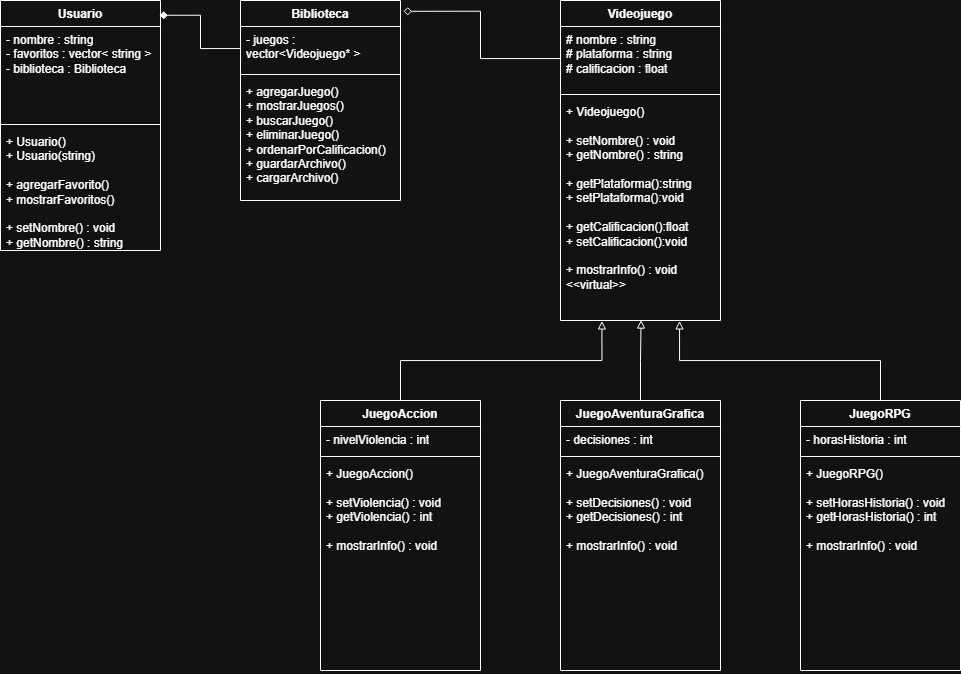

The diagram above was exported from draw.io. Its source (the exported page's mxGraphModel, read from the mxfile embedded in the PNG):
<mxGraphModel dx="2200" dy="703" grid="1" gridSize="10" guides="1" tooltips="1" connect="1" arrows="1" fold="1" page="1" pageScale="1" pageWidth="827" pageHeight="1169" math="0" shadow="0">
  <root>
    <mxCell id="0" />
    <mxCell id="1" parent="0" />
    <mxCell id="HaqVhmV3h2d1z8dXszGj-2" parent="1" style="swimlane;fontStyle=1;align=center;verticalAlign=top;childLayout=stackLayout;horizontal=1;startSize=26;horizontalStack=0;resizeParent=1;resizeParentMax=0;resizeLast=0;collapsible=1;marginBottom=0;whiteSpace=wrap;html=1;" value="Videojuego" vertex="1">
      <mxGeometry height="320" width="160" x="360" y="200" as="geometry" />
    </mxCell>
    <mxCell id="HaqVhmV3h2d1z8dXszGj-3" parent="HaqVhmV3h2d1z8dXszGj-2" style="text;strokeColor=none;fillColor=none;align=left;verticalAlign=top;spacingLeft=4;spacingRight=4;overflow=hidden;rotatable=0;points=[[0,0.5],[1,0.5]];portConstraint=eastwest;whiteSpace=wrap;html=1;" value="# nombre : string&lt;div&gt;# plataforma : string&lt;/div&gt;&lt;div&gt;# calificacion : float&lt;/div&gt;" vertex="1">
      <mxGeometry height="64" width="160" y="26" as="geometry" />
    </mxCell>
    <mxCell id="HaqVhmV3h2d1z8dXszGj-4" parent="HaqVhmV3h2d1z8dXszGj-2" style="line;strokeWidth=1;fillColor=none;align=left;verticalAlign=middle;spacingTop=-1;spacingLeft=3;spacingRight=3;rotatable=0;labelPosition=right;points=[];portConstraint=eastwest;strokeColor=inherit;" value="" vertex="1">
      <mxGeometry height="8" width="160" y="90" as="geometry" />
    </mxCell>
    <mxCell id="HaqVhmV3h2d1z8dXszGj-5" parent="HaqVhmV3h2d1z8dXszGj-2" style="text;strokeColor=none;fillColor=none;align=left;verticalAlign=top;spacingLeft=4;spacingRight=4;overflow=hidden;rotatable=0;points=[[0,0.5],[1,0.5]];portConstraint=eastwest;whiteSpace=wrap;html=1;" value="+ Videojuego()&lt;div&gt;&lt;br&gt;+ setNombre() : void&amp;nbsp;&lt;br&gt;+ getNombre() : string&lt;br&gt;&lt;div&gt;&lt;/div&gt;&lt;div&gt;&lt;br&gt;&lt;/div&gt;&lt;div&gt;+ getPlataforma():string&lt;/div&gt;&lt;div&gt;+ setPlataforma():void&lt;/div&gt;&lt;div&gt;&lt;br&gt;&lt;/div&gt;&lt;div&gt;+ getCalificacion():float&lt;/div&gt;&lt;div&gt;+ setCalificacion():void&lt;/div&gt;&lt;div&gt;&lt;br&gt;&lt;/div&gt;&lt;div&gt;+ mostrarInfo() : void&amp;nbsp;&lt;/div&gt;&lt;div&gt;&amp;lt;&amp;lt;virtual&amp;gt;&amp;gt;&lt;/div&gt;&lt;/div&gt;" vertex="1">
      <mxGeometry height="222" width="160" y="98" as="geometry" />
    </mxCell>
    <mxCell id="HaqVhmV3h2d1z8dXszGj-6" parent="1" style="swimlane;fontStyle=1;align=center;verticalAlign=top;childLayout=stackLayout;horizontal=1;startSize=26;horizontalStack=0;resizeParent=1;resizeParentMax=0;resizeLast=0;collapsible=1;marginBottom=0;whiteSpace=wrap;html=1;" value="JuegoAccion" vertex="1">
      <mxGeometry height="270" width="160" x="120" y="600" as="geometry" />
    </mxCell>
    <mxCell id="HaqVhmV3h2d1z8dXszGj-7" parent="HaqVhmV3h2d1z8dXszGj-6" style="text;strokeColor=none;fillColor=none;align=left;verticalAlign=top;spacingLeft=4;spacingRight=4;overflow=hidden;rotatable=0;points=[[0,0.5],[1,0.5]];portConstraint=eastwest;whiteSpace=wrap;html=1;" value="- nivelViolencia : int" vertex="1">
      <mxGeometry height="26" width="160" y="26" as="geometry" />
    </mxCell>
    <mxCell id="HaqVhmV3h2d1z8dXszGj-8" parent="HaqVhmV3h2d1z8dXszGj-6" style="line;strokeWidth=1;fillColor=none;align=left;verticalAlign=middle;spacingTop=-1;spacingLeft=3;spacingRight=3;rotatable=0;labelPosition=right;points=[];portConstraint=eastwest;strokeColor=inherit;" value="" vertex="1">
      <mxGeometry height="8" width="160" y="52" as="geometry" />
    </mxCell>
    <mxCell id="HaqVhmV3h2d1z8dXszGj-9" parent="HaqVhmV3h2d1z8dXszGj-6" style="text;strokeColor=none;fillColor=none;align=left;verticalAlign=top;spacingLeft=4;spacingRight=4;overflow=hidden;rotatable=0;points=[[0,0.5],[1,0.5]];portConstraint=eastwest;whiteSpace=wrap;html=1;" value="+ JuegoAccion()&lt;div&gt;&lt;br&gt;&lt;/div&gt;&lt;div&gt;+ setViolencia() : void&lt;/div&gt;&lt;div&gt;+ getViolencia() : int&lt;/div&gt;&lt;div&gt;&lt;br&gt;&lt;/div&gt;&lt;div&gt;+ mostrarInfo() : void&amp;nbsp;&lt;/div&gt;" vertex="1">
      <mxGeometry height="210" width="160" y="60" as="geometry" />
    </mxCell>
    <mxCell id="HaqVhmV3h2d1z8dXszGj-10" parent="1" style="swimlane;fontStyle=1;align=center;verticalAlign=top;childLayout=stackLayout;horizontal=1;startSize=26;horizontalStack=0;resizeParent=1;resizeParentMax=0;resizeLast=0;collapsible=1;marginBottom=0;whiteSpace=wrap;html=1;" value="JuegoRPG" vertex="1">
      <mxGeometry height="270" width="160" x="600" y="600" as="geometry" />
    </mxCell>
    <mxCell id="HaqVhmV3h2d1z8dXszGj-11" parent="HaqVhmV3h2d1z8dXszGj-10" style="text;strokeColor=none;fillColor=none;align=left;verticalAlign=top;spacingLeft=4;spacingRight=4;overflow=hidden;rotatable=0;points=[[0,0.5],[1,0.5]];portConstraint=eastwest;whiteSpace=wrap;html=1;" value="- horasHistoria : int" vertex="1">
      <mxGeometry height="26" width="160" y="26" as="geometry" />
    </mxCell>
    <mxCell id="HaqVhmV3h2d1z8dXszGj-12" parent="HaqVhmV3h2d1z8dXszGj-10" style="line;strokeWidth=1;fillColor=none;align=left;verticalAlign=middle;spacingTop=-1;spacingLeft=3;spacingRight=3;rotatable=0;labelPosition=right;points=[];portConstraint=eastwest;strokeColor=inherit;" value="" vertex="1">
      <mxGeometry height="8" width="160" y="52" as="geometry" />
    </mxCell>
    <mxCell id="HaqVhmV3h2d1z8dXszGj-13" parent="HaqVhmV3h2d1z8dXszGj-10" style="text;strokeColor=none;fillColor=none;align=left;verticalAlign=top;spacingLeft=4;spacingRight=4;overflow=hidden;rotatable=0;points=[[0,0.5],[1,0.5]];portConstraint=eastwest;whiteSpace=wrap;html=1;" value="&lt;div&gt;+ JuegoRPG()&lt;/div&gt;&lt;div&gt;&lt;br&gt;&lt;/div&gt;&lt;div&gt;+ setHorasHistoria() : void&lt;/div&gt;&lt;div&gt;+ getHorasHistoria() : int&lt;/div&gt;&lt;div&gt;&lt;br&gt;&lt;/div&gt;&lt;div&gt;+ mostrarInfo() : void&amp;nbsp;&lt;/div&gt;" vertex="1">
      <mxGeometry height="210" width="160" y="60" as="geometry" />
    </mxCell>
    <mxCell id="HaqVhmV3h2d1z8dXszGj-18" parent="1" style="swimlane;fontStyle=1;align=center;verticalAlign=top;childLayout=stackLayout;horizontal=1;startSize=26;horizontalStack=0;resizeParent=1;resizeParentMax=0;resizeLast=0;collapsible=1;marginBottom=0;whiteSpace=wrap;html=1;" value="JuegoAventuraGrafica" vertex="1">
      <mxGeometry height="270" width="160" x="360" y="600" as="geometry" />
    </mxCell>
    <mxCell id="HaqVhmV3h2d1z8dXszGj-19" parent="HaqVhmV3h2d1z8dXszGj-18" style="text;strokeColor=none;fillColor=none;align=left;verticalAlign=top;spacingLeft=4;spacingRight=4;overflow=hidden;rotatable=0;points=[[0,0.5],[1,0.5]];portConstraint=eastwest;whiteSpace=wrap;html=1;" value="- decisiones : int" vertex="1">
      <mxGeometry height="26" width="160" y="26" as="geometry" />
    </mxCell>
    <mxCell id="HaqVhmV3h2d1z8dXszGj-20" parent="HaqVhmV3h2d1z8dXszGj-18" style="line;strokeWidth=1;fillColor=none;align=left;verticalAlign=middle;spacingTop=-1;spacingLeft=3;spacingRight=3;rotatable=0;labelPosition=right;points=[];portConstraint=eastwest;strokeColor=inherit;" value="" vertex="1">
      <mxGeometry height="8" width="160" y="52" as="geometry" />
    </mxCell>
    <mxCell id="HaqVhmV3h2d1z8dXszGj-21" parent="HaqVhmV3h2d1z8dXszGj-18" style="text;strokeColor=none;fillColor=none;align=left;verticalAlign=top;spacingLeft=4;spacingRight=4;overflow=hidden;rotatable=0;points=[[0,0.5],[1,0.5]];portConstraint=eastwest;whiteSpace=wrap;html=1;" value="&lt;div&gt;+ JuegoAventuraGrafica()&lt;/div&gt;&lt;div&gt;&lt;br&gt;&lt;/div&gt;&lt;div&gt;+ setDecisiones() : void&lt;/div&gt;&lt;div&gt;+ getDecisiones() : int&lt;/div&gt;&lt;div&gt;&lt;br&gt;&lt;/div&gt;&lt;div&gt;+ mostrarInfo() : void&amp;nbsp;&lt;/div&gt;" vertex="1">
      <mxGeometry height="210" width="160" y="60" as="geometry" />
    </mxCell>
    <mxCell id="HaqVhmV3h2d1z8dXszGj-22" parent="1" style="swimlane;fontStyle=1;align=center;verticalAlign=top;childLayout=stackLayout;horizontal=1;startSize=26;horizontalStack=0;resizeParent=1;resizeParentMax=0;resizeLast=0;collapsible=1;marginBottom=0;whiteSpace=wrap;html=1;" value="Biblioteca" vertex="1">
      <mxGeometry height="200" width="160" x="40" y="200" as="geometry" />
    </mxCell>
    <mxCell id="HaqVhmV3h2d1z8dXszGj-23" parent="HaqVhmV3h2d1z8dXszGj-22" style="text;strokeColor=none;fillColor=none;align=left;verticalAlign=top;spacingLeft=4;spacingRight=4;overflow=hidden;rotatable=0;points=[[0,0.5],[1,0.5]];portConstraint=eastwest;whiteSpace=wrap;html=1;" value="- juegos : vector&amp;lt;Videojuego* &amp;gt;" vertex="1">
      <mxGeometry height="44" width="160" y="26" as="geometry" />
    </mxCell>
    <mxCell id="HaqVhmV3h2d1z8dXszGj-24" parent="HaqVhmV3h2d1z8dXszGj-22" style="line;strokeWidth=1;fillColor=none;align=left;verticalAlign=middle;spacingTop=-1;spacingLeft=3;spacingRight=3;rotatable=0;labelPosition=right;points=[];portConstraint=eastwest;strokeColor=inherit;" value="" vertex="1">
      <mxGeometry height="8" width="160" y="70" as="geometry" />
    </mxCell>
    <mxCell id="HaqVhmV3h2d1z8dXszGj-25" parent="HaqVhmV3h2d1z8dXszGj-22" style="text;strokeColor=none;fillColor=none;align=left;verticalAlign=top;spacingLeft=4;spacingRight=4;overflow=hidden;rotatable=0;points=[[0,0.5],[1,0.5]];portConstraint=eastwest;whiteSpace=wrap;html=1;" value="+ agregarJuego()&amp;nbsp;&lt;br&gt;+ mostrarJuegos()&amp;nbsp;&lt;br&gt;+ buscarJuego()&amp;nbsp;&lt;br&gt;+ eliminarJuego()&amp;nbsp;&lt;br&gt;+ ordenarPorCalificacion()&amp;nbsp;&lt;br&gt;+ guardarArchivo()&amp;nbsp;&lt;br&gt;+ cargarArchivo()" vertex="1">
      <mxGeometry height="122" width="160" y="78" as="geometry" />
    </mxCell>
    <mxCell id="HaqVhmV3h2d1z8dXszGj-26" parent="1" style="swimlane;fontStyle=1;align=center;verticalAlign=top;childLayout=stackLayout;horizontal=1;startSize=26;horizontalStack=0;resizeParent=1;resizeParentMax=0;resizeLast=0;collapsible=1;marginBottom=0;whiteSpace=wrap;html=1;" value="Usuario" vertex="1">
      <mxGeometry height="250" width="160" x="-200" y="200" as="geometry" />
    </mxCell>
    <mxCell id="HaqVhmV3h2d1z8dXszGj-27" parent="HaqVhmV3h2d1z8dXszGj-26" style="text;strokeColor=none;fillColor=none;align=left;verticalAlign=top;spacingLeft=4;spacingRight=4;overflow=hidden;rotatable=0;points=[[0,0.5],[1,0.5]];portConstraint=eastwest;whiteSpace=wrap;html=1;" value="- nombre : string&lt;br&gt;- favoritos : vector&amp;lt; string &amp;gt;&amp;nbsp;&lt;br&gt;- biblioteca : Biblioteca" vertex="1">
      <mxGeometry height="94" width="160" y="26" as="geometry" />
    </mxCell>
    <mxCell id="HaqVhmV3h2d1z8dXszGj-28" parent="HaqVhmV3h2d1z8dXszGj-26" style="line;strokeWidth=1;fillColor=none;align=left;verticalAlign=middle;spacingTop=-1;spacingLeft=3;spacingRight=3;rotatable=0;labelPosition=right;points=[];portConstraint=eastwest;strokeColor=inherit;" value="" vertex="1">
      <mxGeometry height="8" width="160" y="120" as="geometry" />
    </mxCell>
    <mxCell id="HaqVhmV3h2d1z8dXszGj-29" parent="HaqVhmV3h2d1z8dXszGj-26" style="text;strokeColor=none;fillColor=none;align=left;verticalAlign=top;spacingLeft=4;spacingRight=4;overflow=hidden;rotatable=0;points=[[0,0.5],[1,0.5]];portConstraint=eastwest;whiteSpace=wrap;html=1;" value="+ Usuario()&amp;nbsp;&lt;br&gt;+ Usuario(string)&amp;nbsp;&lt;br&gt;&lt;br&gt;+ agregarFavorito()&amp;nbsp;&lt;br&gt;+ mostrarFavoritos()&amp;nbsp;&lt;br&gt;&lt;br&gt;+ setNombre() : void&lt;br&gt;+ getNombre() : string" vertex="1">
      <mxGeometry height="122" width="160" y="128" as="geometry" />
    </mxCell>
    <mxCell id="HaqVhmV3h2d1z8dXszGj-37" edge="1" parent="1" source="HaqVhmV3h2d1z8dXszGj-10" style="endArrow=block;endFill=0;html=1;edgeStyle=orthogonalEdgeStyle;align=left;verticalAlign=top;rounded=0;entryX=0.744;entryY=1.002;entryDx=0;entryDy=0;entryPerimeter=0;exitX=0.5;exitY=0;exitDx=0;exitDy=0;" target="HaqVhmV3h2d1z8dXszGj-5" value="">
      <mxGeometry relative="1" x="-1" as="geometry">
        <mxPoint x="270" y="660" as="sourcePoint" />
        <mxPoint x="430" y="660" as="targetPoint" />
      </mxGeometry>
    </mxCell>
    <mxCell id="HaqVhmV3h2d1z8dXszGj-39" edge="1" parent="1" source="HaqVhmV3h2d1z8dXszGj-6" style="endArrow=block;endFill=0;html=1;edgeStyle=orthogonalEdgeStyle;align=left;verticalAlign=top;rounded=0;entryX=0.259;entryY=1.002;entryDx=0;entryDy=0;entryPerimeter=0;exitX=0.5;exitY=0;exitDx=0;exitDy=0;" target="HaqVhmV3h2d1z8dXszGj-5" value="">
      <mxGeometry relative="1" x="-1" as="geometry">
        <mxPoint x="270" y="660" as="sourcePoint" />
        <mxPoint x="430" y="660" as="targetPoint" />
      </mxGeometry>
    </mxCell>
    <mxCell id="HaqVhmV3h2d1z8dXszGj-41" edge="1" parent="1" source="HaqVhmV3h2d1z8dXszGj-18" style="edgeStyle=orthogonalEdgeStyle;rounded=0;orthogonalLoop=1;jettySize=auto;html=1;entryX=0.504;entryY=0.998;entryDx=0;entryDy=0;entryPerimeter=0;endArrow=block;endFill=0;" target="HaqVhmV3h2d1z8dXszGj-5">
      <mxGeometry relative="1" as="geometry" />
    </mxCell>
    <mxCell id="HaqVhmV3h2d1z8dXszGj-42" edge="1" parent="1" source="HaqVhmV3h2d1z8dXszGj-3" style="edgeStyle=orthogonalEdgeStyle;rounded=0;orthogonalLoop=1;jettySize=auto;html=1;entryX=1.019;entryY=0.054;entryDx=0;entryDy=0;entryPerimeter=0;endArrow=diamond;endFill=0;" target="HaqVhmV3h2d1z8dXszGj-22">
      <mxGeometry relative="1" as="geometry" />
    </mxCell>
    <mxCell id="HaqVhmV3h2d1z8dXszGj-43" edge="1" parent="1" source="HaqVhmV3h2d1z8dXszGj-23" style="edgeStyle=orthogonalEdgeStyle;rounded=0;orthogonalLoop=1;jettySize=auto;html=1;entryX=0.994;entryY=0.059;entryDx=0;entryDy=0;entryPerimeter=0;endArrow=diamond;endFill=1;" target="HaqVhmV3h2d1z8dXszGj-26">
      <mxGeometry relative="1" as="geometry" />
    </mxCell>
  </root>
</mxGraphModel>